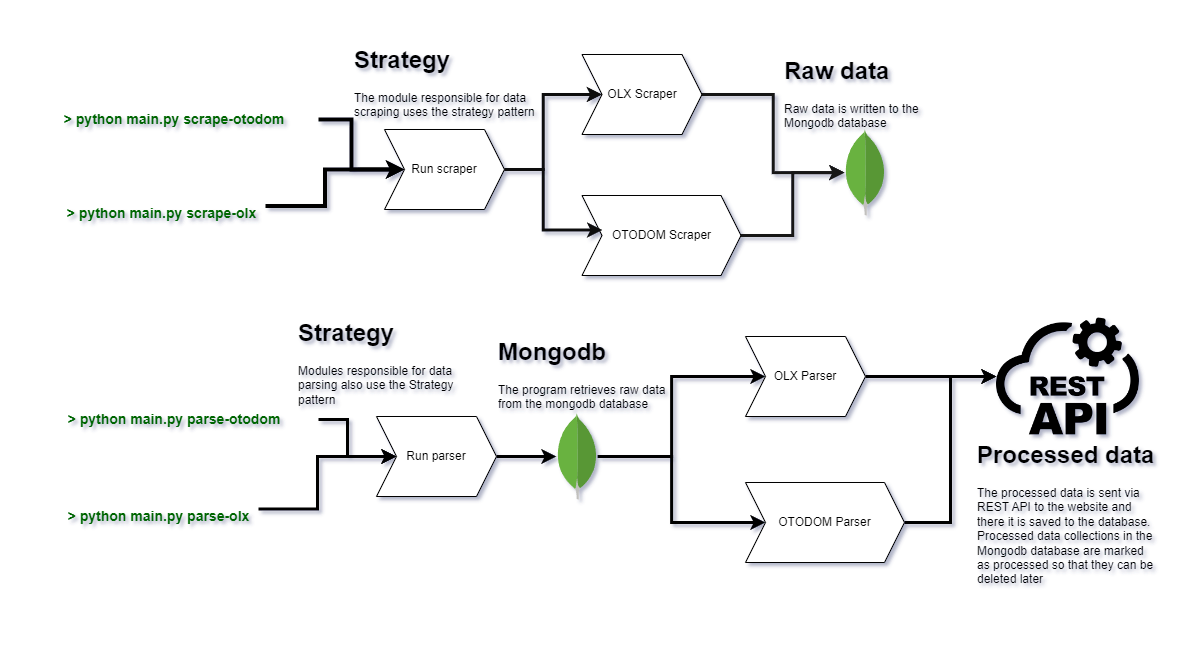

The diagram above was exported from draw.io. Its source (the exported page's mxGraphModel, read from the mxfile embedded in the PNG):
<mxGraphModel dx="2665" dy="1229" grid="0" gridSize="10" guides="1" tooltips="1" connect="1" arrows="1" fold="1" page="1" pageScale="1" pageWidth="827" pageHeight="1169" background="#ffffff" math="0" shadow="0">
  <root>
    <mxCell id="0" />
    <mxCell id="1" parent="0" />
    <mxCell id="xSX1JKl2_YNI6_TMH-GI-6" style="edgeStyle=orthogonalEdgeStyle;rounded=0;orthogonalLoop=1;jettySize=auto;html=1;entryX=0;entryY=0.5;entryDx=0;entryDy=0;strokeColor=#030303;strokeWidth=4;" edge="1" parent="1" source="xSX1JKl2_YNI6_TMH-GI-1" target="xSX1JKl2_YNI6_TMH-GI-4">
      <mxGeometry relative="1" as="geometry" />
    </mxCell>
    <mxCell id="xSX1JKl2_YNI6_TMH-GI-1" value="&lt;div style=&quot;text-align: left;&quot;&gt;&lt;span style=&quot;font-size: 14px; background-color: initial;&quot;&gt;&lt;font color=&quot;#006600&quot;&gt;&lt;b&gt;&amp;gt; python main.py scrape-otodom&lt;/b&gt;&lt;/font&gt;&lt;/span&gt;&lt;/div&gt;" style="text;html=1;strokeColor=none;fillColor=none;align=center;verticalAlign=middle;whiteSpace=wrap;rounded=0;" vertex="1" parent="1">
      <mxGeometry x="-220" y="261" width="288" height="30" as="geometry" />
    </mxCell>
    <mxCell id="xSX1JKl2_YNI6_TMH-GI-13" style="edgeStyle=orthogonalEdgeStyle;rounded=0;orthogonalLoop=1;jettySize=auto;html=1;entryX=0;entryY=0.5;entryDx=0;entryDy=0;strokeWidth=3;strokeColor=#080808;" edge="1" parent="1" source="xSX1JKl2_YNI6_TMH-GI-4" target="xSX1JKl2_YNI6_TMH-GI-8">
      <mxGeometry relative="1" as="geometry" />
    </mxCell>
    <mxCell id="xSX1JKl2_YNI6_TMH-GI-4" value="Run scraper" style="shape=step;perimeter=stepPerimeter;whiteSpace=wrap;html=1;fixedSize=1;" vertex="1" parent="1">
      <mxGeometry x="134" y="286" width="120" height="80" as="geometry" />
    </mxCell>
    <mxCell id="xSX1JKl2_YNI6_TMH-GI-7" style="edgeStyle=orthogonalEdgeStyle;rounded=0;orthogonalLoop=1;jettySize=auto;html=1;entryX=0;entryY=0.5;entryDx=0;entryDy=0;strokeColor=#030303;strokeWidth=4;" edge="1" parent="1" source="xSX1JKl2_YNI6_TMH-GI-5" target="xSX1JKl2_YNI6_TMH-GI-4">
      <mxGeometry relative="1" as="geometry" />
    </mxCell>
    <mxCell id="xSX1JKl2_YNI6_TMH-GI-5" value="&lt;div style=&quot;text-align: left;&quot;&gt;&lt;br&gt;&lt;/div&gt;&lt;font style=&quot;font-size: 14px;&quot; color=&quot;#006600&quot;&gt;&lt;div style=&quot;text-align: left;&quot;&gt;&lt;span style=&quot;background-color: initial;&quot;&gt;&lt;b&gt;&amp;gt; python main.py scrape-olx&lt;/b&gt;&lt;/span&gt;&lt;/div&gt;&lt;/font&gt;" style="text;html=1;align=center;verticalAlign=middle;resizable=0;points=[];autosize=1;strokeColor=none;fillColor=none;" vertex="1" parent="1">
      <mxGeometry x="-192" y="341" width="207" height="43" as="geometry" />
    </mxCell>
    <mxCell id="xSX1JKl2_YNI6_TMH-GI-15" style="edgeStyle=orthogonalEdgeStyle;rounded=0;orthogonalLoop=1;jettySize=auto;html=1;strokeWidth=3;strokeColor=#141414;" edge="1" parent="1" source="xSX1JKl2_YNI6_TMH-GI-8" target="xSX1JKl2_YNI6_TMH-GI-14">
      <mxGeometry relative="1" as="geometry" />
    </mxCell>
    <mxCell id="xSX1JKl2_YNI6_TMH-GI-8" value="OLX Scraper" style="shape=step;perimeter=stepPerimeter;whiteSpace=wrap;html=1;fixedSize=1;" vertex="1" parent="1">
      <mxGeometry x="331.5" y="211" width="120" height="80" as="geometry" />
    </mxCell>
    <mxCell id="xSX1JKl2_YNI6_TMH-GI-16" style="edgeStyle=orthogonalEdgeStyle;rounded=0;orthogonalLoop=1;jettySize=auto;html=1;strokeWidth=3;strokeColor=#141414;" edge="1" parent="1" source="xSX1JKl2_YNI6_TMH-GI-9" target="xSX1JKl2_YNI6_TMH-GI-14">
      <mxGeometry relative="1" as="geometry" />
    </mxCell>
    <mxCell id="xSX1JKl2_YNI6_TMH-GI-9" value="OTODOM Scraper" style="shape=step;perimeter=stepPerimeter;whiteSpace=wrap;html=1;fixedSize=1;" vertex="1" parent="1">
      <mxGeometry x="331.5" y="352" width="159" height="80" as="geometry" />
    </mxCell>
    <mxCell id="xSX1JKl2_YNI6_TMH-GI-11" style="edgeStyle=orthogonalEdgeStyle;rounded=0;orthogonalLoop=1;jettySize=auto;html=1;entryX=0.128;entryY=0.431;entryDx=0;entryDy=0;entryPerimeter=0;strokeWidth=3;strokeColor=#0F0F0F;" edge="1" parent="1" source="xSX1JKl2_YNI6_TMH-GI-4" target="xSX1JKl2_YNI6_TMH-GI-9">
      <mxGeometry relative="1" as="geometry" />
    </mxCell>
    <mxCell id="xSX1JKl2_YNI6_TMH-GI-14" value="" style="dashed=0;outlineConnect=0;html=1;align=center;labelPosition=center;verticalLabelPosition=bottom;verticalAlign=top;shape=mxgraph.weblogos.mongodb" vertex="1" parent="1">
      <mxGeometry x="594" y="286" width="41.2" height="86.2" as="geometry" />
    </mxCell>
    <mxCell id="xSX1JKl2_YNI6_TMH-GI-20" style="edgeStyle=orthogonalEdgeStyle;rounded=0;orthogonalLoop=1;jettySize=auto;html=1;entryX=0;entryY=0.5;entryDx=0;entryDy=0;strokeWidth=3;strokeColor=#000000;" edge="1" parent="1" source="xSX1JKl2_YNI6_TMH-GI-17" target="xSX1JKl2_YNI6_TMH-GI-19">
      <mxGeometry relative="1" as="geometry" />
    </mxCell>
    <mxCell id="xSX1JKl2_YNI6_TMH-GI-17" value="&lt;div style=&quot;text-align: left;&quot;&gt;&lt;span style=&quot;font-size: 14px; background-color: initial;&quot;&gt;&lt;font color=&quot;#006600&quot;&gt;&lt;b&gt;&amp;gt; python main.py parse-otodom&lt;/b&gt;&lt;/font&gt;&lt;/span&gt;&lt;/div&gt;" style="text;html=1;strokeColor=none;fillColor=none;align=center;verticalAlign=middle;whiteSpace=wrap;rounded=0;" vertex="1" parent="1">
      <mxGeometry x="-220" y="561" width="288" height="30" as="geometry" />
    </mxCell>
    <mxCell id="xSX1JKl2_YNI6_TMH-GI-21" style="edgeStyle=orthogonalEdgeStyle;rounded=0;orthogonalLoop=1;jettySize=auto;html=1;entryX=0;entryY=0.5;entryDx=0;entryDy=0;strokeWidth=3;strokeColor=#000000;" edge="1" parent="1" source="xSX1JKl2_YNI6_TMH-GI-18" target="xSX1JKl2_YNI6_TMH-GI-19">
      <mxGeometry relative="1" as="geometry" />
    </mxCell>
    <mxCell id="xSX1JKl2_YNI6_TMH-GI-18" value="&lt;div style=&quot;text-align: left;&quot;&gt;&lt;br&gt;&lt;/div&gt;&lt;font style=&quot;font-size: 14px;&quot; color=&quot;#006600&quot;&gt;&lt;div style=&quot;text-align: left;&quot;&gt;&lt;span style=&quot;background-color: initial;&quot;&gt;&lt;b&gt;&amp;gt; python main.py parse-olx&lt;/b&gt;&lt;/span&gt;&lt;/div&gt;&lt;/font&gt;" style="text;html=1;align=center;verticalAlign=middle;resizable=0;points=[];autosize=1;strokeColor=none;fillColor=none;" vertex="1" parent="1">
      <mxGeometry x="-192" y="644" width="200" height="43" as="geometry" />
    </mxCell>
    <mxCell id="xSX1JKl2_YNI6_TMH-GI-28" style="edgeStyle=orthogonalEdgeStyle;rounded=0;orthogonalLoop=1;jettySize=auto;html=1;strokeWidth=3;strokeColor=#000000;" edge="1" parent="1" source="xSX1JKl2_YNI6_TMH-GI-19" target="xSX1JKl2_YNI6_TMH-GI-26">
      <mxGeometry relative="1" as="geometry" />
    </mxCell>
    <mxCell id="xSX1JKl2_YNI6_TMH-GI-19" value="Run parser" style="shape=step;perimeter=stepPerimeter;whiteSpace=wrap;html=1;fixedSize=1;" vertex="1" parent="1">
      <mxGeometry x="126" y="573" width="120" height="80" as="geometry" />
    </mxCell>
    <mxCell id="xSX1JKl2_YNI6_TMH-GI-32" style="edgeStyle=orthogonalEdgeStyle;rounded=0;orthogonalLoop=1;jettySize=auto;html=1;strokeWidth=3;strokeColor=#000000;" edge="1" parent="1" source="xSX1JKl2_YNI6_TMH-GI-22" target="xSX1JKl2_YNI6_TMH-GI-31">
      <mxGeometry relative="1" as="geometry" />
    </mxCell>
    <mxCell id="xSX1JKl2_YNI6_TMH-GI-22" value="OLX Parser" style="shape=step;perimeter=stepPerimeter;whiteSpace=wrap;html=1;fixedSize=1;" vertex="1" parent="1">
      <mxGeometry x="495" y="493" width="120" height="80" as="geometry" />
    </mxCell>
    <mxCell id="xSX1JKl2_YNI6_TMH-GI-33" style="edgeStyle=orthogonalEdgeStyle;rounded=0;orthogonalLoop=1;jettySize=auto;html=1;entryX=0;entryY=0.5;entryDx=0;entryDy=0;strokeWidth=3;strokeColor=#000000;" edge="1" parent="1" source="xSX1JKl2_YNI6_TMH-GI-23" target="xSX1JKl2_YNI6_TMH-GI-31">
      <mxGeometry relative="1" as="geometry" />
    </mxCell>
    <mxCell id="xSX1JKl2_YNI6_TMH-GI-23" value="OTODOM Parser" style="shape=step;perimeter=stepPerimeter;whiteSpace=wrap;html=1;fixedSize=1;" vertex="1" parent="1">
      <mxGeometry x="495" y="639" width="159" height="80" as="geometry" />
    </mxCell>
    <mxCell id="xSX1JKl2_YNI6_TMH-GI-29" style="edgeStyle=orthogonalEdgeStyle;rounded=0;orthogonalLoop=1;jettySize=auto;html=1;entryX=0;entryY=0.5;entryDx=0;entryDy=0;strokeWidth=3;strokeColor=#000000;" edge="1" parent="1" source="xSX1JKl2_YNI6_TMH-GI-26" target="xSX1JKl2_YNI6_TMH-GI-22">
      <mxGeometry relative="1" as="geometry" />
    </mxCell>
    <mxCell id="xSX1JKl2_YNI6_TMH-GI-30" style="edgeStyle=orthogonalEdgeStyle;rounded=0;orthogonalLoop=1;jettySize=auto;html=1;entryX=0;entryY=0.5;entryDx=0;entryDy=0;strokeWidth=3;strokeColor=#000000;" edge="1" parent="1" source="xSX1JKl2_YNI6_TMH-GI-26" target="xSX1JKl2_YNI6_TMH-GI-23">
      <mxGeometry relative="1" as="geometry" />
    </mxCell>
    <mxCell id="xSX1JKl2_YNI6_TMH-GI-26" value="" style="dashed=0;outlineConnect=0;html=1;align=center;labelPosition=center;verticalLabelPosition=bottom;verticalAlign=top;shape=mxgraph.weblogos.mongodb" vertex="1" parent="1">
      <mxGeometry x="306" y="569.9" width="41.2" height="86.2" as="geometry" />
    </mxCell>
    <mxCell id="xSX1JKl2_YNI6_TMH-GI-31" value="" style="shape=image;verticalLabelPosition=bottom;labelBackgroundColor=default;verticalAlign=top;aspect=fixed;imageAspect=0;image=data:image/webp,(base64 omitted: 9408 chars);" vertex="1" parent="1">
      <mxGeometry x="746" y="474.5" width="142.97" height="117" as="geometry" />
    </mxCell>
    <mxCell id="xSX1JKl2_YNI6_TMH-GI-34" value="&lt;h1&gt;&lt;font color=&quot;#030303&quot;&gt;Strategy&lt;/font&gt;&lt;/h1&gt;&lt;p&gt;&lt;font color=&quot;#030303&quot;&gt;The module responsible for data scraping uses the strategy pattern&lt;/font&gt;&lt;br&gt;&lt;/p&gt;" style="text;html=1;strokeColor=none;fillColor=none;spacing=5;spacingTop=-20;whiteSpace=wrap;overflow=hidden;rounded=0;" vertex="1" parent="1">
      <mxGeometry x="99" y="197" width="190" height="86" as="geometry" />
    </mxCell>
    <mxCell id="xSX1JKl2_YNI6_TMH-GI-35" value="&lt;h1&gt;&lt;font color=&quot;#030303&quot;&gt;Raw data&lt;/font&gt;&lt;/h1&gt;&lt;p&gt;&lt;font color=&quot;#030303&quot;&gt;Raw data is written to the Mongodb database&lt;/font&gt;&lt;br&gt;&lt;/p&gt;" style="text;html=1;strokeColor=none;fillColor=none;spacing=5;spacingTop=-20;whiteSpace=wrap;overflow=hidden;rounded=0;" vertex="1" parent="1">
      <mxGeometry x="529" y="208" width="190" height="86" as="geometry" />
    </mxCell>
    <mxCell id="xSX1JKl2_YNI6_TMH-GI-36" value="&lt;h1&gt;&lt;font color=&quot;#030303&quot;&gt;Strategy&lt;/font&gt;&lt;/h1&gt;&lt;p&gt;&lt;font color=&quot;#030303&quot;&gt;Modules responsible for data parsing also use the Strategy pattern&lt;/font&gt;&lt;br&gt;&lt;/p&gt;" style="text;html=1;strokeColor=none;fillColor=none;spacing=5;spacingTop=-20;whiteSpace=wrap;overflow=hidden;rounded=0;" vertex="1" parent="1">
      <mxGeometry x="43" y="469.9" width="190" height="100" as="geometry" />
    </mxCell>
    <mxCell id="xSX1JKl2_YNI6_TMH-GI-37" value="&lt;h1&gt;&lt;font color=&quot;#030303&quot;&gt;Mongodb&lt;/font&gt;&lt;/h1&gt;&lt;p&gt;&lt;font color=&quot;#030303&quot;&gt;The program retrieves raw data from the mongodb database&lt;/font&gt;&lt;br&gt;&lt;/p&gt;" style="text;html=1;strokeColor=none;fillColor=none;spacing=5;spacingTop=-20;whiteSpace=wrap;overflow=hidden;rounded=0;" vertex="1" parent="1">
      <mxGeometry x="243" y="489" width="190" height="100" as="geometry" />
    </mxCell>
    <mxCell id="xSX1JKl2_YNI6_TMH-GI-38" value="&lt;h1&gt;&lt;font color=&quot;#030303&quot;&gt;Processed data&lt;/font&gt;&lt;/h1&gt;&lt;p&gt;&lt;font color=&quot;#030303&quot;&gt;The processed data is sent via REST API to the website and there it is saved to the database. Processed data collections in the Mongodb database are marked as processed so that they can be deleted later&lt;/font&gt;&lt;br&gt;&lt;/p&gt;" style="text;html=1;strokeColor=none;fillColor=none;spacing=5;spacingTop=-20;whiteSpace=wrap;overflow=hidden;rounded=0;" vertex="1" parent="1">
      <mxGeometry x="722.49" y="591.5" width="190" height="178" as="geometry" />
    </mxCell>
  </root>
</mxGraphModel>